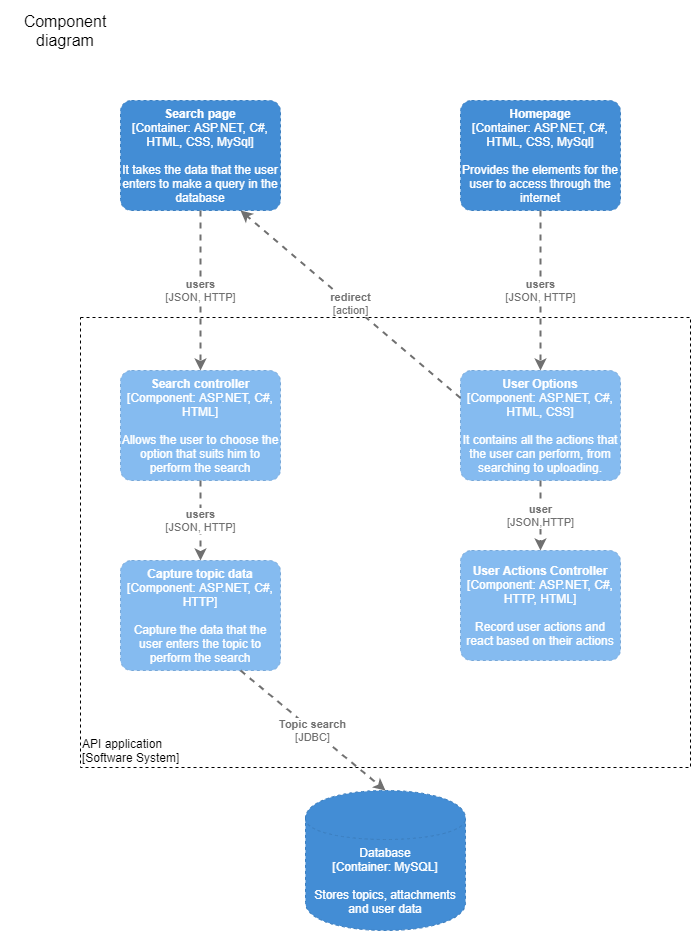

The diagram above was exported from draw.io. Its source (the exported page's mxGraphModel, read from the mxfile embedded in the PNG):
<mxGraphModel dx="1118" dy="790" grid="1" gridSize="10" guides="1" tooltips="1" connect="1" arrows="1" fold="1" page="1" pageScale="1" pageWidth="1169" pageHeight="1654" math="0" shadow="0">
  <root>
    <mxCell id="0" />
    <mxCell id="1" parent="0" />
    <object placeholders="1" c4Name="API application" c4Type="ExecutionEnvironment" c4Application="Software System" label="&lt;div style=&quot;text-align: left&quot;&gt;%c4Name%&lt;/div&gt;&lt;div style=&quot;text-align: left&quot;&gt;[%c4Application%]&lt;/div&gt;" id="6">
      <mxCell style="rounded=1;whiteSpace=wrap;html=1;labelBackgroundColor=none;fillColor=#ffffff;fontColor=#000000;align=left;arcSize=0;strokeColor=#000000;verticalAlign=bottom;metaEdit=1;metaData={&quot;c4Type&quot;:{&quot;editable&quot;:false}};points=[[0.25,0,0],[0.5,0,0],[0.75,0,0],[1,0.25,0],[1,0.5,0],[1,0.75,0],[0.75,1,0],[0.5,1,0],[0.25,1,0],[0,0.75,0],[0,0.5,0],[0,0.25,0]];dashed=1;" parent="1" vertex="1">
        <mxGeometry x="250" y="377" width="610" height="450" as="geometry" />
      </mxCell>
    </object>
    <object placeholders="1" c4Name="Search page" c4Type="Container" c4Technology="ASP.NET, C#, HTML, CSS, MySql" c4Description="It takes the data that the user enters to make a query in the database" label="&lt;b&gt;%c4Name%&lt;/b&gt;&lt;div&gt;[%c4Type%: %c4Technology%]&lt;/div&gt;&lt;br&gt;&lt;div&gt;%c4Description%&lt;/div&gt;" id="8">
      <mxCell style="rounded=1;whiteSpace=wrap;html=1;labelBackgroundColor=none;fillColor=#438DD5;fontColor=#ffffff;align=center;arcSize=10;strokeColor=#3C7FC0;metaEdit=1;metaData={&quot;c4Type&quot;:{&quot;editable&quot;:false}};points=[[0.25,0,0],[0.5,0,0],[0.75,0,0],[1,0.25,0],[1,0.5,0],[1,0.75,0],[0.75,1,0],[0.5,1,0],[0.25,1,0],[0,0.75,0],[0,0.5,0],[0,0.25,0]];dashed=1;" parent="1" vertex="1">
        <mxGeometry x="290" y="160" width="160" height="110.00000000000001" as="geometry" />
      </mxCell>
    </object>
    <object placeholders="1" c4Name="Homepage" c4Type="Container" c4Technology="ASP.NET, C#, HTML, CSS, MySql" c4Description="Provides the elements for the user to access through the internet" label="&lt;b&gt;%c4Name%&lt;/b&gt;&lt;div&gt;[%c4Type%: %c4Technology%]&lt;/div&gt;&lt;br&gt;&lt;div&gt;%c4Description%&lt;/div&gt;" id="9">
      <mxCell style="rounded=1;whiteSpace=wrap;html=1;labelBackgroundColor=none;fillColor=#438DD5;fontColor=#ffffff;align=center;arcSize=10;strokeColor=#3C7FC0;metaEdit=1;metaData={&quot;c4Type&quot;:{&quot;editable&quot;:false}};points=[[0.25,0,0],[0.5,0,0],[0.75,0,0],[1,0.25,0],[1,0.5,0],[1,0.75,0],[0.75,1,0],[0.5,1,0],[0.25,1,0],[0,0.75,0],[0,0.5,0],[0,0.25,0]];dashed=1;" parent="1" vertex="1">
        <mxGeometry x="630" y="160" width="160" height="110.00000000000001" as="geometry" />
      </mxCell>
    </object>
    <object placeholders="1" c4Name="Search controller" c4Type="Component" c4Technology="ASP.NET, C#, HTML" c4Description="Allows the user to choose the option that suits him to perform the search" label="&lt;b&gt;%c4Name%&lt;/b&gt;&lt;div&gt;[%c4Type%: %c4Technology%]&lt;/div&gt;&lt;br&gt;&lt;div&gt;%c4Description%&lt;/div&gt;" id="10">
      <mxCell style="rounded=1;whiteSpace=wrap;html=1;labelBackgroundColor=none;fillColor=#85BBF0;fontColor=#ffffff;align=center;arcSize=10;strokeColor=#78A8D8;metaEdit=1;metaData={&quot;c4Type&quot;:{&quot;editable&quot;:false}};points=[[0.25,0,0],[0.5,0,0],[0.75,0,0],[1,0.25,0],[1,0.5,0],[1,0.75,0],[0.75,1,0],[0.5,1,0],[0.25,1,0],[0,0.75,0],[0,0.5,0],[0,0.25,0]];dashed=1;" parent="1" vertex="1">
        <mxGeometry x="290" y="430" width="160" height="110.00000000000001" as="geometry" />
      </mxCell>
    </object>
    <object placeholders="1" c4Name="User Options" c4Type="Component" c4Technology="ASP.NET, C#, HTML, CSS" c4Description="It contains all the actions that the user can perform, from searching to uploading." label="&lt;b&gt;%c4Name%&lt;/b&gt;&lt;div&gt;[%c4Type%: %c4Technology%]&lt;/div&gt;&lt;br&gt;&lt;div&gt;%c4Description%&lt;/div&gt;" id="11">
      <mxCell style="rounded=1;whiteSpace=wrap;html=1;labelBackgroundColor=none;fillColor=#85BBF0;fontColor=#ffffff;align=center;arcSize=10;strokeColor=#78A8D8;metaEdit=1;metaData={&quot;c4Type&quot;:{&quot;editable&quot;:false}};points=[[0.25,0,0],[0.5,0,0],[0.75,0,0],[1,0.25,0],[1,0.5,0],[1,0.75,0],[0.75,1,0],[0.5,1,0],[0.25,1,0],[0,0.75,0],[0,0.5,0],[0,0.25,0]];dashed=1;" parent="1" vertex="1">
        <mxGeometry x="630" y="430" width="160" height="110.00000000000001" as="geometry" />
      </mxCell>
    </object>
    <object placeholders="1" c4Name="Capture topic data" c4Type="Component" c4Technology="ASP.NET, C#, HTTP" c4Description="Capture the data that the user enters the topic to perform the search" label="&lt;b&gt;%c4Name%&lt;/b&gt;&lt;div&gt;[%c4Type%: %c4Technology%]&lt;/div&gt;&lt;br&gt;&lt;div&gt;%c4Description%&lt;/div&gt;" id="12">
      <mxCell style="rounded=1;whiteSpace=wrap;html=1;labelBackgroundColor=none;fillColor=#85BBF0;fontColor=#ffffff;align=center;arcSize=10;strokeColor=#78A8D8;metaEdit=1;metaData={&quot;c4Type&quot;:{&quot;editable&quot;:false}};points=[[0.25,0,0],[0.5,0,0],[0.75,0,0],[1,0.25,0],[1,0.5,0],[1,0.75,0],[0.75,1,0],[0.5,1,0],[0.25,1,0],[0,0.75,0],[0,0.5,0],[0,0.25,0]];dashed=1;" parent="1" vertex="1">
        <mxGeometry x="290" y="620" width="160" height="110.00000000000001" as="geometry" />
      </mxCell>
    </object>
    <object placeholders="1" c4Name="User Actions Controller" c4Type="Component" c4Technology="ASP.NET, C#, HTTP, HTML" c4Description="Record user actions and react based on their actions" label="&lt;b&gt;%c4Name%&lt;/b&gt;&lt;div&gt;[%c4Type%: %c4Technology%]&lt;/div&gt;&lt;br&gt;&lt;div&gt;%c4Description%&lt;/div&gt;" id="13">
      <mxCell style="rounded=1;whiteSpace=wrap;html=1;labelBackgroundColor=none;fillColor=#85BBF0;fontColor=#ffffff;align=center;arcSize=10;strokeColor=#78A8D8;metaEdit=1;metaData={&quot;c4Type&quot;:{&quot;editable&quot;:false}};points=[[0.25,0,0],[0.5,0,0],[0.75,0,0],[1,0.25,0],[1,0.5,0],[1,0.75,0],[0.75,1,0],[0.5,1,0],[0.25,1,0],[0,0.75,0],[0,0.5,0],[0,0.25,0]];dashed=1;" parent="1" vertex="1">
        <mxGeometry x="630" y="610" width="160" height="110.00000000000001" as="geometry" />
      </mxCell>
    </object>
    <object placeholders="1" c4Type="Relationship" c4Technology="JSON, HTTP" c4Description="users" label="&lt;div style=&quot;text-align: left&quot;&gt;&lt;div style=&quot;text-align: center&quot;&gt;&lt;b&gt;%c4Description%&lt;/b&gt;&lt;/div&gt;&lt;div style=&quot;text-align: center&quot;&gt;[%c4Technology%]&lt;/div&gt;&lt;/div&gt;" id="14">
      <mxCell style="edgeStyle=none;rounded=0;html=1;entryX=0.5;entryY=0;jettySize=auto;orthogonalLoop=1;strokeColor=#707070;strokeWidth=2;fontColor=#707070;jumpStyle=none;dashed=1;metaEdit=1;metaData={&quot;c4Type&quot;:{&quot;editable&quot;:false}};exitX=0.5;exitY=1;exitDx=0;exitDy=0;exitPerimeter=0;entryDx=0;entryDy=0;entryPerimeter=0;" parent="1" source="8" target="10" edge="1">
        <mxGeometry width="160" relative="1" as="geometry">
          <mxPoint x="430" y="320" as="sourcePoint" />
          <mxPoint x="590" y="320" as="targetPoint" />
        </mxGeometry>
      </mxCell>
    </object>
    <object placeholders="1" c4Type="Relationship" c4Technology="JSON, HTTP" c4Description="users" label="&lt;div style=&quot;text-align: left&quot;&gt;&lt;div style=&quot;text-align: center&quot;&gt;&lt;b&gt;%c4Description%&lt;/b&gt;&lt;/div&gt;&lt;div style=&quot;text-align: center&quot;&gt;[%c4Technology%]&lt;/div&gt;&lt;/div&gt;" id="15">
      <mxCell style="edgeStyle=none;rounded=0;html=1;entryX=0.5;entryY=0;jettySize=auto;orthogonalLoop=1;strokeColor=#707070;strokeWidth=2;fontColor=#707070;jumpStyle=none;dashed=1;metaEdit=1;metaData={&quot;c4Type&quot;:{&quot;editable&quot;:false}};exitX=0.5;exitY=1;exitDx=0;exitDy=0;exitPerimeter=0;entryDx=0;entryDy=0;entryPerimeter=0;" parent="1" source="9" target="11" edge="1">
        <mxGeometry width="160" relative="1" as="geometry">
          <mxPoint x="780" y="320" as="sourcePoint" />
          <mxPoint x="940" y="320" as="targetPoint" />
        </mxGeometry>
      </mxCell>
    </object>
    <object placeholders="1" c4Type="Relationship" c4Technology="action" c4Description="redirect" label="&lt;div style=&quot;text-align: left&quot;&gt;&lt;div style=&quot;text-align: center&quot;&gt;&lt;b&gt;%c4Description%&lt;/b&gt;&lt;/div&gt;&lt;div style=&quot;text-align: center&quot;&gt;[%c4Technology%]&lt;/div&gt;&lt;/div&gt;" id="16">
      <mxCell style="edgeStyle=none;rounded=0;html=1;entryX=0.75;entryY=1;jettySize=auto;orthogonalLoop=1;strokeColor=#707070;strokeWidth=2;fontColor=#707070;jumpStyle=none;dashed=1;metaEdit=1;metaData={&quot;c4Type&quot;:{&quot;editable&quot;:false}};entryDx=0;entryDy=0;entryPerimeter=0;exitX=0;exitY=0.25;exitDx=0;exitDy=0;exitPerimeter=0;" parent="1" source="11" target="8" edge="1">
        <mxGeometry width="160" relative="1" as="geometry">
          <mxPoint x="470" y="320" as="sourcePoint" />
          <mxPoint x="630" y="320" as="targetPoint" />
        </mxGeometry>
      </mxCell>
    </object>
    <object placeholders="1" c4Type="Relationship" c4Technology="JSON, HTTP" c4Description="users" label="&lt;div style=&quot;text-align: left&quot;&gt;&lt;div style=&quot;text-align: center&quot;&gt;&lt;b&gt;%c4Description%&lt;/b&gt;&lt;/div&gt;&lt;div style=&quot;text-align: center&quot;&gt;[%c4Technology%]&lt;/div&gt;&lt;/div&gt;" id="17">
      <mxCell style="edgeStyle=none;rounded=0;html=1;jettySize=auto;orthogonalLoop=1;strokeColor=#707070;strokeWidth=2;fontColor=#707070;jumpStyle=none;dashed=1;metaEdit=1;metaData={&quot;c4Type&quot;:{&quot;editable&quot;:false}};exitX=0.5;exitY=1;exitDx=0;exitDy=0;exitPerimeter=0;" parent="1" source="10" edge="1">
        <mxGeometry width="160" relative="1" as="geometry">
          <mxPoint x="350" y="570" as="sourcePoint" />
          <mxPoint x="370" y="620" as="targetPoint" />
        </mxGeometry>
      </mxCell>
    </object>
    <object placeholders="1" c4Type="Database" c4Technology="MySQL" c4Description="Stores topics, attachments and user data" label="%c4Type%&lt;div&gt;[Container:&amp;nbsp;%c4Technology%]&lt;/div&gt;&lt;br&gt;&lt;div&gt;%c4Description%&lt;/div&gt;" id="18">
      <mxCell style="shape=cylinder;whiteSpace=wrap;html=1;boundedLbl=1;rounded=0;labelBackgroundColor=none;fillColor=#438DD5;fontSize=12;fontColor=#ffffff;align=center;strokeColor=#3C7FC0;metaEdit=1;points=[[0.5,0,0],[1,0.25,0],[1,0.5,0],[1,0.75,0],[0.5,1,0],[0,0.75,0],[0,0.5,0],[0,0.25,0]];metaData={&quot;c4Type&quot;:{&quot;editable&quot;:false}};dashed=1;" parent="1" vertex="1">
        <mxGeometry x="475" y="850" width="160" height="140" as="geometry" />
      </mxCell>
    </object>
    <object placeholders="1" c4Type="Relationship" c4Technology="JDBC" c4Description="Topic search" label="&lt;div style=&quot;text-align: left&quot;&gt;&lt;div style=&quot;text-align: center&quot;&gt;&lt;b&gt;%c4Description%&lt;/b&gt;&lt;/div&gt;&lt;div style=&quot;text-align: center&quot;&gt;[%c4Technology%]&lt;/div&gt;&lt;/div&gt;" id="19">
      <mxCell style="edgeStyle=none;rounded=0;html=1;entryX=0.5;entryY=0;jettySize=auto;orthogonalLoop=1;strokeColor=#707070;strokeWidth=2;fontColor=#707070;jumpStyle=none;dashed=1;metaEdit=1;metaData={&quot;c4Type&quot;:{&quot;editable&quot;:false}};exitX=0.75;exitY=1;exitDx=0;exitDy=0;exitPerimeter=0;entryDx=0;entryDy=0;entryPerimeter=0;" parent="1" source="12" target="18" edge="1">
        <mxGeometry width="160" relative="1" as="geometry">
          <mxPoint x="470" y="770" as="sourcePoint" />
          <mxPoint x="630" y="770" as="targetPoint" />
        </mxGeometry>
      </mxCell>
    </object>
    <object placeholders="1" c4Type="Relationship" c4Technology="JSON,HTTP" c4Description="user" label="&lt;div style=&quot;text-align: left&quot;&gt;&lt;div style=&quot;text-align: center&quot;&gt;&lt;b&gt;%c4Description%&lt;/b&gt;&lt;/div&gt;&lt;div style=&quot;text-align: center&quot;&gt;[%c4Technology%]&lt;/div&gt;&lt;/div&gt;" id="20">
      <mxCell style="edgeStyle=none;rounded=0;html=1;entryX=0.5;entryY=0;jettySize=auto;orthogonalLoop=1;strokeColor=#707070;strokeWidth=2;fontColor=#707070;jumpStyle=none;dashed=1;metaEdit=1;metaData={&quot;c4Type&quot;:{&quot;editable&quot;:false}};entryDx=0;entryDy=0;entryPerimeter=0;exitX=0.5;exitY=1;exitDx=0;exitDy=0;exitPerimeter=0;" parent="1" source="11" target="13" edge="1">
        <mxGeometry width="160" relative="1" as="geometry">
          <mxPoint x="560" y="570" as="sourcePoint" />
          <mxPoint x="720" y="570" as="targetPoint" />
        </mxGeometry>
      </mxCell>
    </object>
    <mxCell id="21" value="Component diagram" style="text;html=1;strokeColor=none;fillColor=none;align=center;verticalAlign=middle;whiteSpace=wrap;rounded=0;dashed=1;fontSize=16;fontColor=#000000;" parent="1" vertex="1">
      <mxGeometry x="170" y="60" width="130" height="60" as="geometry" />
    </mxCell>
  </root>
</mxGraphModel>